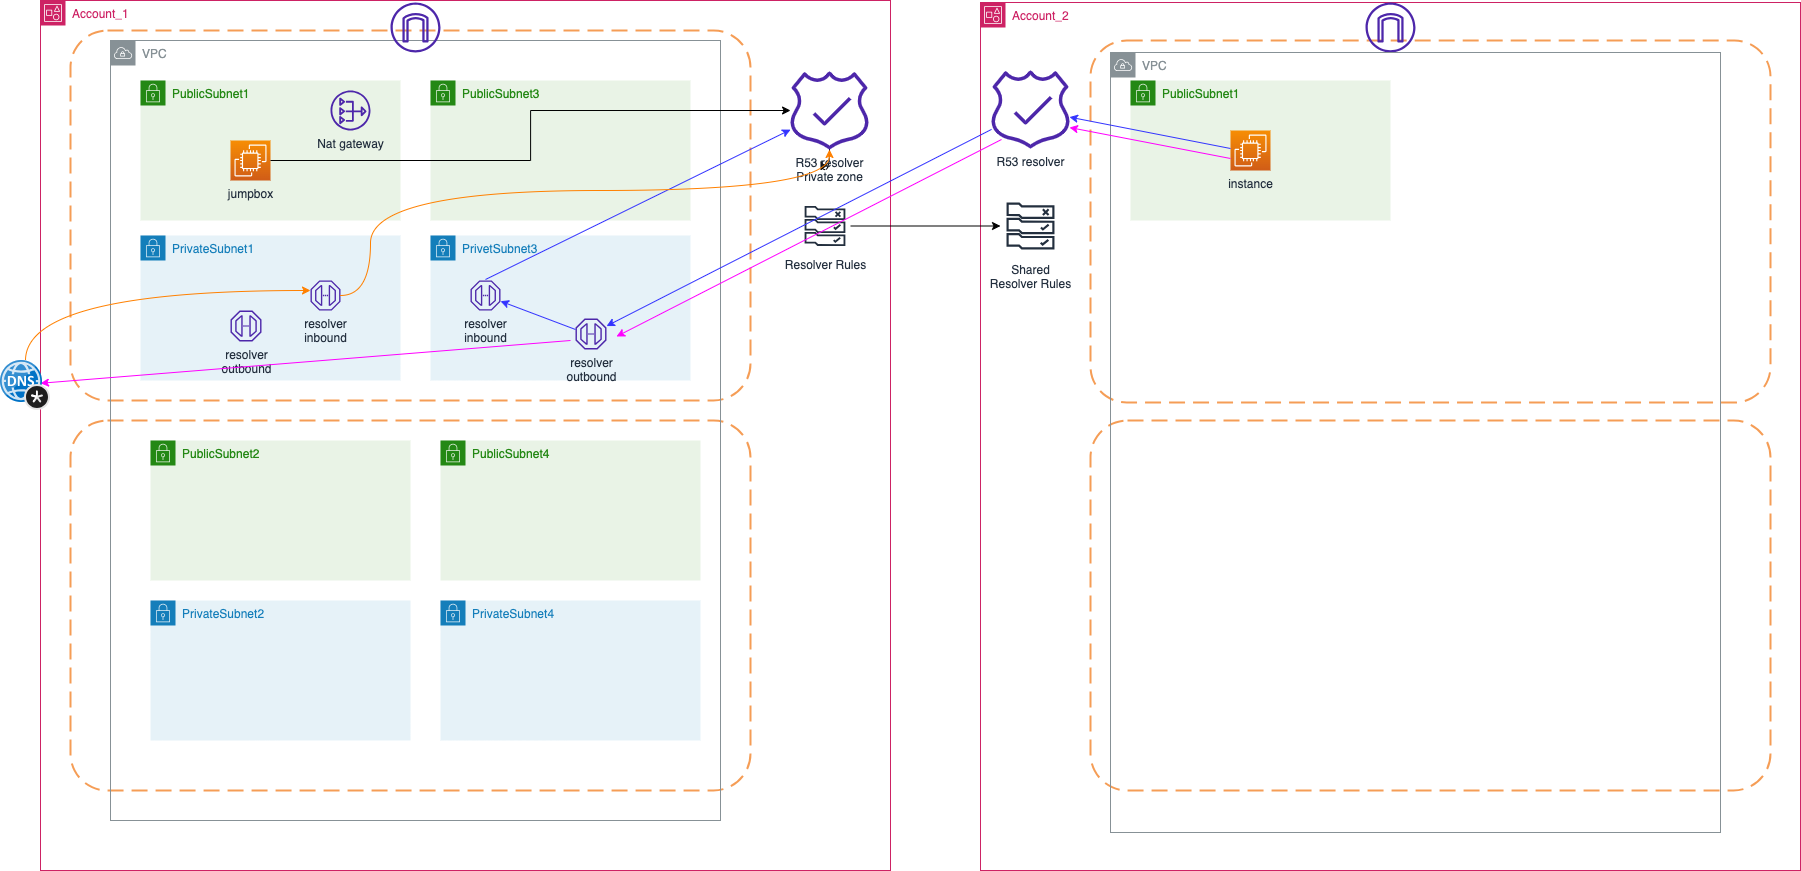

The diagram above was exported from draw.io. Its source (the exported page's mxGraphModel, read from the mxfile embedded in the PNG):
<mxGraphModel dx="1543" dy="846" grid="1" gridSize="10" guides="1" tooltips="1" connect="1" arrows="1" fold="1" page="1" pageScale="1" pageWidth="1169" pageHeight="827" math="0" shadow="0">
  <root>
    <mxCell id="yc62wzfSPCchGa4ZOyyd-0" />
    <mxCell id="yc62wzfSPCchGa4ZOyyd-1" parent="yc62wzfSPCchGa4ZOyyd-0" />
    <mxCell id="yc62wzfSPCchGa4ZOyyd-2" value="Account_1" style="points=[[0,0],[0.25,0],[0.5,0],[0.75,0],[1,0],[1,0.25],[1,0.5],[1,0.75],[1,1],[0.75,1],[0.5,1],[0.25,1],[0,1],[0,0.75],[0,0.5],[0,0.25]];outlineConnect=0;gradientColor=none;html=1;whiteSpace=wrap;fontSize=12;fontStyle=0;container=1;pointerEvents=0;collapsible=0;recursiveResize=0;shape=mxgraph.aws4.group;grIcon=mxgraph.aws4.group_account;strokeColor=#CD2264;fillColor=none;verticalAlign=top;align=left;spacingLeft=30;fontColor=#CD2264;dashed=0;" vertex="1" parent="yc62wzfSPCchGa4ZOyyd-1">
      <mxGeometry x="50" y="80" width="850" height="870" as="geometry" />
    </mxCell>
    <mxCell id="yc62wzfSPCchGa4ZOyyd-3" value="" style="rounded=1;arcSize=10;dashed=1;strokeColor=#F59D56;fillColor=none;gradientColor=none;dashPattern=8 4;strokeWidth=2;" vertex="1" parent="yc62wzfSPCchGa4ZOyyd-2">
      <mxGeometry x="30" y="420" width="680" height="370" as="geometry" />
    </mxCell>
    <mxCell id="yc62wzfSPCchGa4ZOyyd-4" value="PrivetSubnet3" style="points=[[0,0],[0.25,0],[0.5,0],[0.75,0],[1,0],[1,0.25],[1,0.5],[1,0.75],[1,1],[0.75,1],[0.5,1],[0.25,1],[0,1],[0,0.75],[0,0.5],[0,0.25]];outlineConnect=0;gradientColor=none;html=1;whiteSpace=wrap;fontSize=12;fontStyle=0;container=1;pointerEvents=0;collapsible=0;recursiveResize=0;shape=mxgraph.aws4.group;grIcon=mxgraph.aws4.group_security_group;grStroke=0;strokeColor=#147EBA;fillColor=#E6F2F8;verticalAlign=top;align=left;spacingLeft=30;fontColor=#147EBA;dashed=0;" vertex="1" parent="yc62wzfSPCchGa4ZOyyd-2">
      <mxGeometry x="390" y="235" width="260" height="145" as="geometry" />
    </mxCell>
    <mxCell id="yc62wzfSPCchGa4ZOyyd-5" value="PrivateSubnet1" style="points=[[0,0],[0.25,0],[0.5,0],[0.75,0],[1,0],[1,0.25],[1,0.5],[1,0.75],[1,1],[0.75,1],[0.5,1],[0.25,1],[0,1],[0,0.75],[0,0.5],[0,0.25]];outlineConnect=0;gradientColor=none;html=1;whiteSpace=wrap;fontSize=12;fontStyle=0;container=1;pointerEvents=0;collapsible=0;recursiveResize=0;shape=mxgraph.aws4.group;grIcon=mxgraph.aws4.group_security_group;grStroke=0;strokeColor=#147EBA;fillColor=#E6F2F8;verticalAlign=top;align=left;spacingLeft=30;fontColor=#147EBA;dashed=0;" vertex="1" parent="yc62wzfSPCchGa4ZOyyd-2">
      <mxGeometry x="100" y="235" width="260" height="145" as="geometry" />
    </mxCell>
    <mxCell id="yc62wzfSPCchGa4ZOyyd-6" value="" style="rounded=1;arcSize=10;dashed=1;strokeColor=#F59D56;fillColor=none;gradientColor=none;dashPattern=8 4;strokeWidth=2;" vertex="1" parent="yc62wzfSPCchGa4ZOyyd-2">
      <mxGeometry x="30" y="30" width="680" height="370" as="geometry" />
    </mxCell>
    <mxCell id="yc62wzfSPCchGa4ZOyyd-7" value="VPC" style="sketch=0;outlineConnect=0;gradientColor=none;html=1;whiteSpace=wrap;fontSize=12;fontStyle=0;shape=mxgraph.aws4.group;grIcon=mxgraph.aws4.group_vpc;strokeColor=#879196;fillColor=none;verticalAlign=top;align=left;spacingLeft=30;fontColor=#879196;dashed=0;" vertex="1" parent="yc62wzfSPCchGa4ZOyyd-2">
      <mxGeometry x="70" y="40" width="610" height="780" as="geometry" />
    </mxCell>
    <mxCell id="yc62wzfSPCchGa4ZOyyd-8" value="PublicSubnet1" style="points=[[0,0],[0.25,0],[0.5,0],[0.75,0],[1,0],[1,0.25],[1,0.5],[1,0.75],[1,1],[0.75,1],[0.5,1],[0.25,1],[0,1],[0,0.75],[0,0.5],[0,0.25]];outlineConnect=0;gradientColor=none;html=1;whiteSpace=wrap;fontSize=12;fontStyle=0;container=1;pointerEvents=0;collapsible=0;recursiveResize=0;shape=mxgraph.aws4.group;grIcon=mxgraph.aws4.group_security_group;grStroke=0;strokeColor=#248814;fillColor=#E9F3E6;verticalAlign=top;align=left;spacingLeft=30;fontColor=#248814;dashed=0;" vertex="1" parent="yc62wzfSPCchGa4ZOyyd-2">
      <mxGeometry x="100" y="80" width="260" height="140" as="geometry" />
    </mxCell>
    <mxCell id="yc62wzfSPCchGa4ZOyyd-9" value="Nat gateway" style="sketch=0;outlineConnect=0;fontColor=#232F3E;gradientColor=none;fillColor=#4D27AA;strokeColor=none;dashed=0;verticalLabelPosition=bottom;verticalAlign=top;align=center;html=1;fontSize=12;fontStyle=0;aspect=fixed;pointerEvents=1;shape=mxgraph.aws4.nat_gateway;" vertex="1" parent="yc62wzfSPCchGa4ZOyyd-2">
      <mxGeometry x="290" y="90" width="40" height="40" as="geometry" />
    </mxCell>
    <mxCell id="yc62wzfSPCchGa4ZOyyd-10" value="" style="sketch=0;outlineConnect=0;fontColor=#232F3E;gradientColor=none;fillColor=#4D27AA;strokeColor=none;dashed=0;verticalLabelPosition=bottom;verticalAlign=top;align=center;html=1;fontSize=12;fontStyle=0;aspect=fixed;pointerEvents=1;shape=mxgraph.aws4.internet_gateway;" vertex="1" parent="yc62wzfSPCchGa4ZOyyd-2">
      <mxGeometry x="350" y="2" width="50" height="50" as="geometry" />
    </mxCell>
    <mxCell id="yc62wzfSPCchGa4ZOyyd-11" value="jumpbox" style="sketch=0;points=[[0,0,0],[0.25,0,0],[0.5,0,0],[0.75,0,0],[1,0,0],[0,1,0],[0.25,1,0],[0.5,1,0],[0.75,1,0],[1,1,0],[0,0.25,0],[0,0.5,0],[0,0.75,0],[1,0.25,0],[1,0.5,0],[1,0.75,0]];outlineConnect=0;fontColor=#232F3E;gradientColor=#F78E04;gradientDirection=north;fillColor=#D05C17;strokeColor=#ffffff;dashed=0;verticalLabelPosition=bottom;verticalAlign=top;align=center;html=1;fontSize=12;fontStyle=0;aspect=fixed;shape=mxgraph.aws4.resourceIcon;resIcon=mxgraph.aws4.ec2;" vertex="1" parent="yc62wzfSPCchGa4ZOyyd-2">
      <mxGeometry x="190" y="140" width="40" height="40" as="geometry" />
    </mxCell>
    <mxCell id="dSVz2K5oIAMqc5dFlf1S-22" style="edgeStyle=orthogonalEdgeStyle;curved=1;rounded=0;orthogonalLoop=1;jettySize=auto;html=1;" edge="1" parent="yc62wzfSPCchGa4ZOyyd-2" source="yc62wzfSPCchGa4ZOyyd-12">
      <mxGeometry relative="1" as="geometry">
        <mxPoint x="780" y="170" as="targetPoint" />
      </mxGeometry>
    </mxCell>
    <mxCell id="yc62wzfSPCchGa4ZOyyd-12" value="R53 resolver&lt;br&gt;Private zone" style="sketch=0;outlineConnect=0;fontColor=#232F3E;gradientColor=none;fillColor=#4D27AA;strokeColor=none;dashed=0;verticalLabelPosition=bottom;verticalAlign=top;align=center;html=1;fontSize=12;fontStyle=0;aspect=fixed;pointerEvents=1;shape=mxgraph.aws4.route_53_readiness_checks;" vertex="1" parent="yc62wzfSPCchGa4ZOyyd-2">
      <mxGeometry x="750" y="71" width="78" height="78" as="geometry" />
    </mxCell>
    <mxCell id="yc62wzfSPCchGa4ZOyyd-13" value="resolver &lt;br&gt;inbound" style="sketch=0;outlineConnect=0;fontColor=#232F3E;gradientColor=none;fillColor=#4D27AA;strokeColor=none;dashed=0;verticalLabelPosition=bottom;verticalAlign=top;align=center;html=1;fontSize=12;fontStyle=0;aspect=fixed;pointerEvents=1;shape=mxgraph.aws4.endpoint;" vertex="1" parent="yc62wzfSPCchGa4ZOyyd-2">
      <mxGeometry x="270" y="280" width="30" height="30" as="geometry" />
    </mxCell>
    <mxCell id="yc62wzfSPCchGa4ZOyyd-14" value="resolver&lt;br&gt;inbound" style="sketch=0;outlineConnect=0;fontColor=#232F3E;gradientColor=none;fillColor=#4D27AA;strokeColor=none;dashed=0;verticalLabelPosition=bottom;verticalAlign=top;align=center;html=1;fontSize=12;fontStyle=0;aspect=fixed;pointerEvents=1;shape=mxgraph.aws4.endpoint;" vertex="1" parent="yc62wzfSPCchGa4ZOyyd-2">
      <mxGeometry x="430" y="280" width="30" height="30" as="geometry" />
    </mxCell>
    <mxCell id="yc62wzfSPCchGa4ZOyyd-15" value="resolver &lt;br&gt;outbound" style="sketch=0;outlineConnect=0;fontColor=#232F3E;gradientColor=none;fillColor=#4D27AA;strokeColor=none;dashed=0;verticalLabelPosition=bottom;verticalAlign=top;align=center;html=1;fontSize=12;fontStyle=0;aspect=fixed;pointerEvents=1;shape=mxgraph.aws4.endpoint;" vertex="1" parent="yc62wzfSPCchGa4ZOyyd-2">
      <mxGeometry x="190" y="310" width="31" height="31" as="geometry" />
    </mxCell>
    <mxCell id="yc62wzfSPCchGa4ZOyyd-16" value="resolver&lt;br&gt;outbound" style="sketch=0;outlineConnect=0;fontColor=#232F3E;gradientColor=none;fillColor=#4D27AA;strokeColor=none;dashed=0;verticalLabelPosition=bottom;verticalAlign=top;align=center;html=1;fontSize=12;fontStyle=0;aspect=fixed;pointerEvents=1;shape=mxgraph.aws4.endpoint;" vertex="1" parent="yc62wzfSPCchGa4ZOyyd-2">
      <mxGeometry x="535" y="318" width="31" height="31" as="geometry" />
    </mxCell>
    <mxCell id="yc62wzfSPCchGa4ZOyyd-17" value="PublicSubnet3&lt;br&gt;" style="points=[[0,0],[0.25,0],[0.5,0],[0.75,0],[1,0],[1,0.25],[1,0.5],[1,0.75],[1,1],[0.75,1],[0.5,1],[0.25,1],[0,1],[0,0.75],[0,0.5],[0,0.25]];outlineConnect=0;gradientColor=none;html=1;whiteSpace=wrap;fontSize=12;fontStyle=0;container=1;pointerEvents=0;collapsible=0;recursiveResize=0;shape=mxgraph.aws4.group;grIcon=mxgraph.aws4.group_security_group;grStroke=0;strokeColor=#248814;fillColor=#E9F3E6;verticalAlign=top;align=left;spacingLeft=30;fontColor=#248814;dashed=0;" vertex="1" parent="yc62wzfSPCchGa4ZOyyd-2">
      <mxGeometry x="390" y="80" width="260" height="140" as="geometry" />
    </mxCell>
    <mxCell id="yc62wzfSPCchGa4ZOyyd-18" value="PublicSubnet2" style="points=[[0,0],[0.25,0],[0.5,0],[0.75,0],[1,0],[1,0.25],[1,0.5],[1,0.75],[1,1],[0.75,1],[0.5,1],[0.25,1],[0,1],[0,0.75],[0,0.5],[0,0.25]];outlineConnect=0;gradientColor=none;html=1;whiteSpace=wrap;fontSize=12;fontStyle=0;container=1;pointerEvents=0;collapsible=0;recursiveResize=0;shape=mxgraph.aws4.group;grIcon=mxgraph.aws4.group_security_group;grStroke=0;strokeColor=#248814;fillColor=#E9F3E6;verticalAlign=top;align=left;spacingLeft=30;fontColor=#248814;dashed=0;" vertex="1" parent="yc62wzfSPCchGa4ZOyyd-2">
      <mxGeometry x="110" y="440" width="260" height="140" as="geometry" />
    </mxCell>
    <mxCell id="dSVz2K5oIAMqc5dFlf1S-6" value="" style="edgeStyle=none;orthogonalLoop=1;jettySize=auto;html=1;rounded=0;strokeColor=#3333FF;" edge="1" parent="yc62wzfSPCchGa4ZOyyd-18" target="yc62wzfSPCchGa4ZOyyd-14">
      <mxGeometry width="80" relative="1" as="geometry">
        <mxPoint x="425" y="-111" as="sourcePoint" />
        <mxPoint x="20" y="103" as="targetPoint" />
        <Array as="points" />
      </mxGeometry>
    </mxCell>
    <mxCell id="yc62wzfSPCchGa4ZOyyd-19" value="PublicSubnet4" style="points=[[0,0],[0.25,0],[0.5,0],[0.75,0],[1,0],[1,0.25],[1,0.5],[1,0.75],[1,1],[0.75,1],[0.5,1],[0.25,1],[0,1],[0,0.75],[0,0.5],[0,0.25]];outlineConnect=0;gradientColor=none;html=1;whiteSpace=wrap;fontSize=12;fontStyle=0;container=1;pointerEvents=0;collapsible=0;recursiveResize=0;shape=mxgraph.aws4.group;grIcon=mxgraph.aws4.group_security_group;grStroke=0;strokeColor=#248814;fillColor=#E9F3E6;verticalAlign=top;align=left;spacingLeft=30;fontColor=#248814;dashed=0;" vertex="1" parent="yc62wzfSPCchGa4ZOyyd-2">
      <mxGeometry x="400" y="440" width="260" height="140" as="geometry" />
    </mxCell>
    <mxCell id="yc62wzfSPCchGa4ZOyyd-20" value="PrivateSubnet2" style="points=[[0,0],[0.25,0],[0.5,0],[0.75,0],[1,0],[1,0.25],[1,0.5],[1,0.75],[1,1],[0.75,1],[0.5,1],[0.25,1],[0,1],[0,0.75],[0,0.5],[0,0.25]];outlineConnect=0;gradientColor=none;html=1;whiteSpace=wrap;fontSize=12;fontStyle=0;container=1;pointerEvents=0;collapsible=0;recursiveResize=0;shape=mxgraph.aws4.group;grIcon=mxgraph.aws4.group_security_group;grStroke=0;strokeColor=#147EBA;fillColor=#E6F2F8;verticalAlign=top;align=left;spacingLeft=30;fontColor=#147EBA;dashed=0;" vertex="1" parent="yc62wzfSPCchGa4ZOyyd-2">
      <mxGeometry x="110" y="600" width="260" height="140" as="geometry" />
    </mxCell>
    <mxCell id="yc62wzfSPCchGa4ZOyyd-21" value="PrivateSubnet4" style="points=[[0,0],[0.25,0],[0.5,0],[0.75,0],[1,0],[1,0.25],[1,0.5],[1,0.75],[1,1],[0.75,1],[0.5,1],[0.25,1],[0,1],[0,0.75],[0,0.5],[0,0.25]];outlineConnect=0;gradientColor=none;html=1;whiteSpace=wrap;fontSize=12;fontStyle=0;container=1;pointerEvents=0;collapsible=0;recursiveResize=0;shape=mxgraph.aws4.group;grIcon=mxgraph.aws4.group_security_group;grStroke=0;strokeColor=#147EBA;fillColor=#E6F2F8;verticalAlign=top;align=left;spacingLeft=30;fontColor=#147EBA;dashed=0;" vertex="1" parent="yc62wzfSPCchGa4ZOyyd-2">
      <mxGeometry x="400" y="600" width="260" height="140" as="geometry" />
    </mxCell>
    <mxCell id="yc62wzfSPCchGa4ZOyyd-22" value="Resolver Rules" style="sketch=0;outlineConnect=0;fontColor=#232F3E;gradientColor=none;strokeColor=#232F3E;fillColor=#ffffff;dashed=0;verticalLabelPosition=bottom;verticalAlign=top;align=center;html=1;fontSize=12;fontStyle=0;aspect=fixed;shape=mxgraph.aws4.resourceIcon;resIcon=mxgraph.aws4.rule_2;" vertex="1" parent="yc62wzfSPCchGa4ZOyyd-2">
      <mxGeometry x="759" y="200" width="51" height="51" as="geometry" />
    </mxCell>
    <mxCell id="dSVz2K5oIAMqc5dFlf1S-1" style="rounded=0;orthogonalLoop=1;jettySize=auto;html=1;exitX=1;exitY=0.5;exitDx=0;exitDy=0;exitPerimeter=0;edgeStyle=orthogonalEdgeStyle;" edge="1" parent="yc62wzfSPCchGa4ZOyyd-2" source="yc62wzfSPCchGa4ZOyyd-11" target="yc62wzfSPCchGa4ZOyyd-12">
      <mxGeometry relative="1" as="geometry" />
    </mxCell>
    <mxCell id="dSVz2K5oIAMqc5dFlf1S-7" value="" style="edgeStyle=none;orthogonalLoop=1;jettySize=auto;html=1;rounded=0;strokeColor=#3333FF;" edge="1" parent="yc62wzfSPCchGa4ZOyyd-2" target="yc62wzfSPCchGa4ZOyyd-12">
      <mxGeometry width="80" relative="1" as="geometry">
        <mxPoint x="445" y="279" as="sourcePoint" />
        <mxPoint x="370" y="251" as="targetPoint" />
        <Array as="points" />
      </mxGeometry>
    </mxCell>
    <mxCell id="dSVz2K5oIAMqc5dFlf1S-21" value="" style="edgeStyle=orthogonalEdgeStyle;orthogonalLoop=1;jettySize=auto;html=1;rounded=0;curved=1;strokeColor=#FF8000;" edge="1" parent="yc62wzfSPCchGa4ZOyyd-2" source="yc62wzfSPCchGa4ZOyyd-13" target="yc62wzfSPCchGa4ZOyyd-12">
      <mxGeometry width="80" relative="1" as="geometry">
        <mxPoint x="330" y="294.5" as="sourcePoint" />
        <mxPoint x="410" y="294.5" as="targetPoint" />
        <Array as="points">
          <mxPoint x="330" y="295" />
          <mxPoint x="330" y="190" />
          <mxPoint x="789" y="190" />
        </Array>
      </mxGeometry>
    </mxCell>
    <mxCell id="yc62wzfSPCchGa4ZOyyd-23" value="Account_2" style="points=[[0,0],[0.25,0],[0.5,0],[0.75,0],[1,0],[1,0.25],[1,0.5],[1,0.75],[1,1],[0.75,1],[0.5,1],[0.25,1],[0,1],[0,0.75],[0,0.5],[0,0.25]];outlineConnect=0;gradientColor=none;html=1;whiteSpace=wrap;fontSize=12;fontStyle=0;container=1;pointerEvents=0;collapsible=0;recursiveResize=0;shape=mxgraph.aws4.group;grIcon=mxgraph.aws4.group_account;strokeColor=#CD2264;fillColor=none;verticalAlign=top;align=left;spacingLeft=30;fontColor=#CD2264;dashed=0;" vertex="1" parent="yc62wzfSPCchGa4ZOyyd-1">
      <mxGeometry x="990" y="82" width="820" height="868" as="geometry" />
    </mxCell>
    <mxCell id="yc62wzfSPCchGa4ZOyyd-24" value="" style="rounded=1;arcSize=10;dashed=1;strokeColor=#F59D56;fillColor=none;gradientColor=none;dashPattern=8 4;strokeWidth=2;" vertex="1" parent="yc62wzfSPCchGa4ZOyyd-23">
      <mxGeometry x="110" y="38" width="680" height="362" as="geometry" />
    </mxCell>
    <mxCell id="yc62wzfSPCchGa4ZOyyd-25" value="" style="rounded=1;arcSize=10;dashed=1;strokeColor=#F59D56;fillColor=none;gradientColor=none;dashPattern=8 4;strokeWidth=2;" vertex="1" parent="yc62wzfSPCchGa4ZOyyd-23">
      <mxGeometry x="110" y="418" width="680" height="370" as="geometry" />
    </mxCell>
    <mxCell id="yc62wzfSPCchGa4ZOyyd-26" value="Shared &lt;br&gt;Resolver Rules" style="sketch=0;outlineConnect=0;fontColor=#232F3E;gradientColor=none;strokeColor=#232F3E;fillColor=#ffffff;dashed=0;verticalLabelPosition=bottom;verticalAlign=top;align=center;html=1;fontSize=12;fontStyle=0;aspect=fixed;shape=mxgraph.aws4.resourceIcon;resIcon=mxgraph.aws4.rule_2;" vertex="1" parent="yc62wzfSPCchGa4ZOyyd-23">
      <mxGeometry x="20" y="193.5" width="60" height="60" as="geometry" />
    </mxCell>
    <mxCell id="yc62wzfSPCchGa4ZOyyd-27" value="PublicSubnet1" style="points=[[0,0],[0.25,0],[0.5,0],[0.75,0],[1,0],[1,0.25],[1,0.5],[1,0.75],[1,1],[0.75,1],[0.5,1],[0.25,1],[0,1],[0,0.75],[0,0.5],[0,0.25]];outlineConnect=0;gradientColor=none;html=1;whiteSpace=wrap;fontSize=12;fontStyle=0;container=1;pointerEvents=0;collapsible=0;recursiveResize=0;shape=mxgraph.aws4.group;grIcon=mxgraph.aws4.group_security_group;grStroke=0;strokeColor=#248814;fillColor=#E9F3E6;verticalAlign=top;align=left;spacingLeft=30;fontColor=#248814;dashed=0;" vertex="1" parent="yc62wzfSPCchGa4ZOyyd-23">
      <mxGeometry x="150" y="78" width="260" height="140" as="geometry" />
    </mxCell>
    <mxCell id="yc62wzfSPCchGa4ZOyyd-28" value="" style="sketch=0;outlineConnect=0;fontColor=#232F3E;gradientColor=none;fillColor=#4D27AA;strokeColor=none;dashed=0;verticalLabelPosition=bottom;verticalAlign=top;align=center;html=1;fontSize=12;fontStyle=0;aspect=fixed;pointerEvents=1;shape=mxgraph.aws4.internet_gateway;" vertex="1" parent="yc62wzfSPCchGa4ZOyyd-23">
      <mxGeometry x="385" width="50" height="50" as="geometry" />
    </mxCell>
    <mxCell id="yc62wzfSPCchGa4ZOyyd-29" value="instance" style="sketch=0;points=[[0,0,0],[0.25,0,0],[0.5,0,0],[0.75,0,0],[1,0,0],[0,1,0],[0.25,1,0],[0.5,1,0],[0.75,1,0],[1,1,0],[0,0.25,0],[0,0.5,0],[0,0.75,0],[1,0.25,0],[1,0.5,0],[1,0.75,0]];outlineConnect=0;fontColor=#232F3E;gradientColor=#F78E04;gradientDirection=north;fillColor=#D05C17;strokeColor=#ffffff;dashed=0;verticalLabelPosition=bottom;verticalAlign=top;align=center;html=1;fontSize=12;fontStyle=0;aspect=fixed;shape=mxgraph.aws4.resourceIcon;resIcon=mxgraph.aws4.ec2;" vertex="1" parent="yc62wzfSPCchGa4ZOyyd-23">
      <mxGeometry x="250" y="128" width="40" height="40" as="geometry" />
    </mxCell>
    <mxCell id="yc62wzfSPCchGa4ZOyyd-30" value="VPC" style="sketch=0;outlineConnect=0;gradientColor=none;html=1;whiteSpace=wrap;fontSize=12;fontStyle=0;shape=mxgraph.aws4.group;grIcon=mxgraph.aws4.group_vpc;strokeColor=#879196;fillColor=none;verticalAlign=top;align=left;spacingLeft=30;fontColor=#879196;dashed=0;" vertex="1" parent="yc62wzfSPCchGa4ZOyyd-23">
      <mxGeometry x="130" y="50" width="610" height="780" as="geometry" />
    </mxCell>
    <mxCell id="yc62wzfSPCchGa4ZOyyd-31" value="R53 resolver&lt;br&gt;" style="sketch=0;outlineConnect=0;fontColor=#232F3E;gradientColor=none;fillColor=#4D27AA;strokeColor=none;dashed=0;verticalLabelPosition=bottom;verticalAlign=top;align=center;html=1;fontSize=12;fontStyle=0;aspect=fixed;pointerEvents=1;shape=mxgraph.aws4.route_53_readiness_checks;" vertex="1" parent="yc62wzfSPCchGa4ZOyyd-23">
      <mxGeometry x="11" y="68" width="78" height="78" as="geometry" />
    </mxCell>
    <mxCell id="dSVz2K5oIAMqc5dFlf1S-3" value="" style="edgeStyle=none;orthogonalLoop=1;jettySize=auto;html=1;rounded=0;strokeColor=#3333FF;" edge="1" parent="yc62wzfSPCchGa4ZOyyd-23" target="yc62wzfSPCchGa4ZOyyd-31">
      <mxGeometry width="80" relative="1" as="geometry">
        <mxPoint x="250" y="146" as="sourcePoint" />
        <mxPoint x="170" y="206" as="targetPoint" />
        <Array as="points" />
      </mxGeometry>
    </mxCell>
    <mxCell id="dSVz2K5oIAMqc5dFlf1S-12" value="" style="edgeStyle=none;orthogonalLoop=1;jettySize=auto;html=1;rounded=0;strokeColor=#FF00FF;" edge="1" parent="yc62wzfSPCchGa4ZOyyd-23">
      <mxGeometry width="80" relative="1" as="geometry">
        <mxPoint x="250" y="156" as="sourcePoint" />
        <mxPoint x="89" y="125" as="targetPoint" />
        <Array as="points" />
      </mxGeometry>
    </mxCell>
    <mxCell id="yc62wzfSPCchGa4ZOyyd-32" style="edgeStyle=orthogonalEdgeStyle;rounded=0;orthogonalLoop=1;jettySize=auto;html=1;" edge="1" parent="yc62wzfSPCchGa4ZOyyd-1" source="yc62wzfSPCchGa4ZOyyd-22" target="yc62wzfSPCchGa4ZOyyd-26">
      <mxGeometry relative="1" as="geometry" />
    </mxCell>
    <mxCell id="dSVz2K5oIAMqc5dFlf1S-4" value="" style="edgeStyle=none;orthogonalLoop=1;jettySize=auto;html=1;rounded=0;strokeColor=#3333FF;" edge="1" parent="yc62wzfSPCchGa4ZOyyd-1" source="yc62wzfSPCchGa4ZOyyd-31" target="yc62wzfSPCchGa4ZOyyd-16">
      <mxGeometry width="80" relative="1" as="geometry">
        <mxPoint x="1021" y="191" as="sourcePoint" />
        <mxPoint x="860" y="160" as="targetPoint" />
        <Array as="points" />
      </mxGeometry>
    </mxCell>
    <mxCell id="dSVz2K5oIAMqc5dFlf1S-9" value="" style="edgeStyle=none;orthogonalLoop=1;jettySize=auto;html=1;rounded=0;strokeColor=#FF00FF;" edge="1" parent="yc62wzfSPCchGa4ZOyyd-1">
      <mxGeometry width="80" relative="1" as="geometry">
        <mxPoint x="580" y="420" as="sourcePoint" />
        <mxPoint x="50" y="462.7628149435275" as="targetPoint" />
        <Array as="points" />
      </mxGeometry>
    </mxCell>
    <mxCell id="dSVz2K5oIAMqc5dFlf1S-18" style="edgeStyle=orthogonalEdgeStyle;curved=1;rounded=0;orthogonalLoop=1;jettySize=auto;html=1;strokeColor=#FF8000;" edge="1" parent="yc62wzfSPCchGa4ZOyyd-1" source="dSVz2K5oIAMqc5dFlf1S-11" target="yc62wzfSPCchGa4ZOyyd-13">
      <mxGeometry relative="1" as="geometry">
        <Array as="points">
          <mxPoint x="35" y="370" />
        </Array>
      </mxGeometry>
    </mxCell>
    <mxCell id="dSVz2K5oIAMqc5dFlf1S-11" value="" style="image;sketch=0;aspect=fixed;html=1;points=[];align=center;fontSize=12;image=img/lib/mscae/DNS_Private_Zones.svg;" vertex="1" parent="yc62wzfSPCchGa4ZOyyd-1">
      <mxGeometry x="10" y="440" width="50" height="50" as="geometry" />
    </mxCell>
    <mxCell id="dSVz2K5oIAMqc5dFlf1S-14" value="" style="edgeStyle=none;orthogonalLoop=1;jettySize=auto;html=1;rounded=0;strokeColor=#FF00FF;" edge="1" parent="yc62wzfSPCchGa4ZOyyd-1">
      <mxGeometry width="80" relative="1" as="geometry">
        <mxPoint x="1011" y="219" as="sourcePoint" />
        <mxPoint x="626" y="416" as="targetPoint" />
        <Array as="points" />
      </mxGeometry>
    </mxCell>
  </root>
</mxGraphModel>